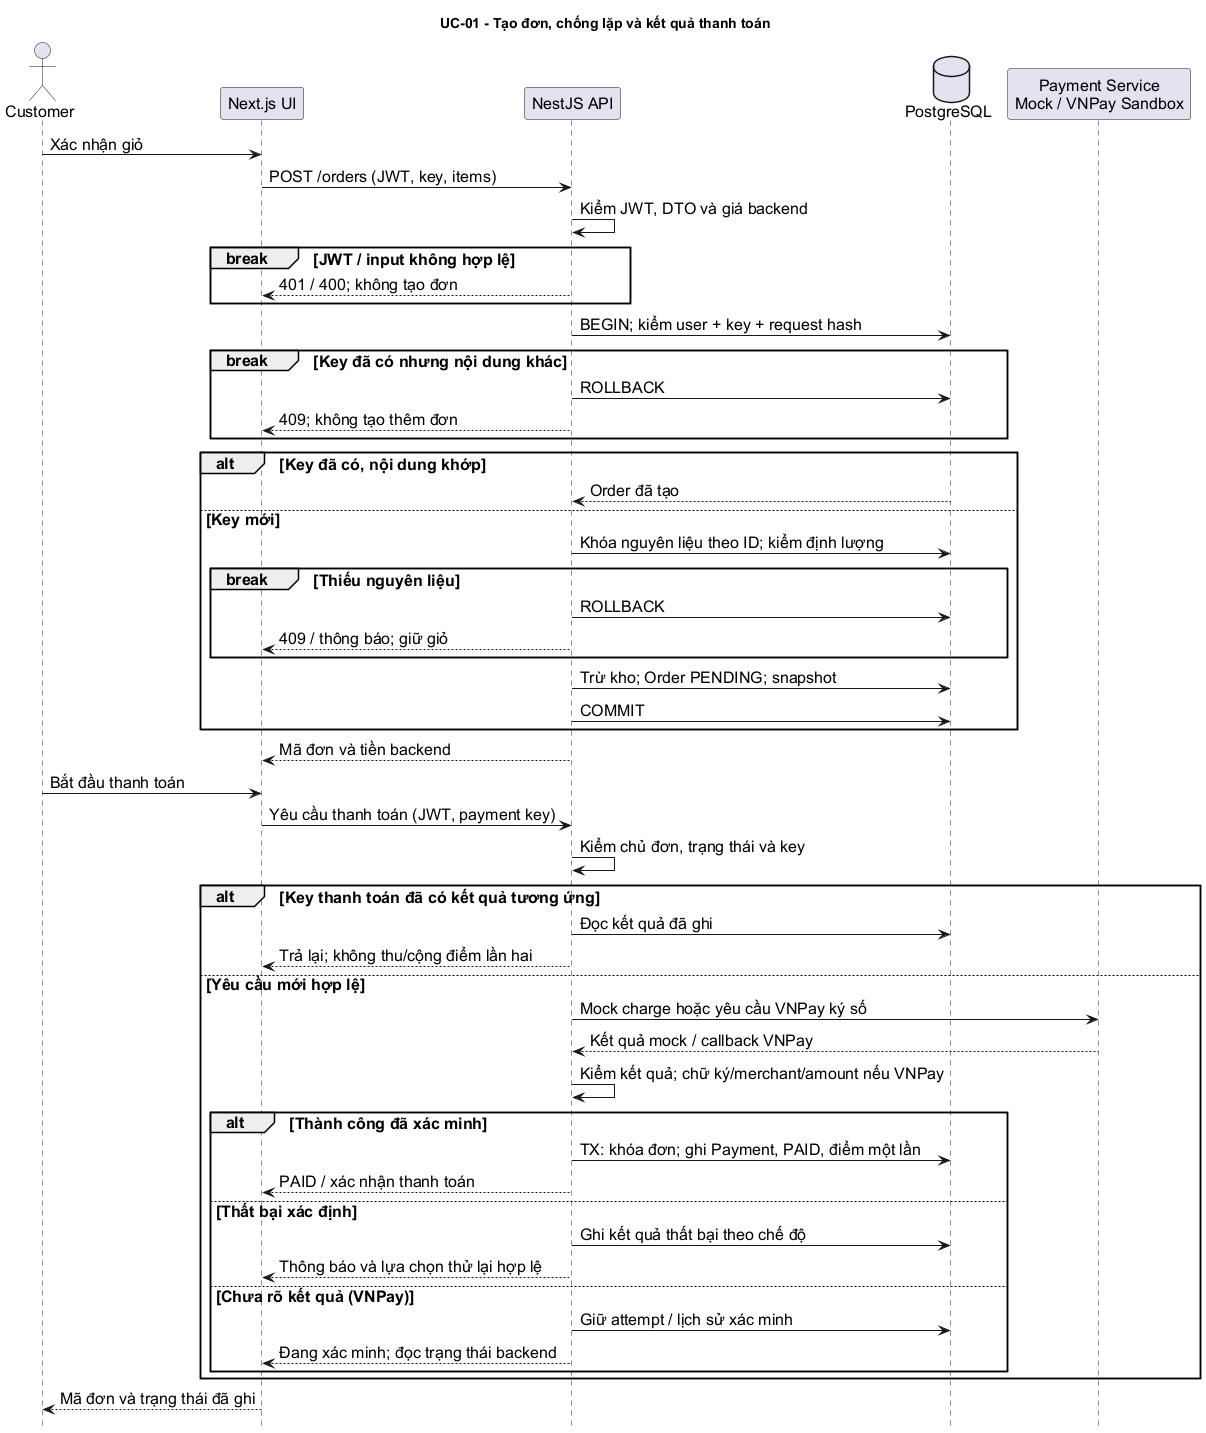

The diagram above was rendered by PlantUML. Its source (embedded in the PNG):
@startuml
title UC-01 - Tạo đơn, chống lặp và kết quả thanh toán
skinparam defaultFontName Arial
skinparam defaultFontSize 16
hide footbox
actor Customer
participant "Next.js UI" as UI
participant "NestJS API" as API
database PostgreSQL as DB
participant "Payment Service\nMock / VNPay Sandbox" as Pay
Customer -> UI : Xác nhận giỏ
UI -> API : POST /orders (JWT, key, items)
API -> API : Kiểm JWT, DTO và giá backend
break JWT / input không hợp lệ
 API --> UI : 401 / 400; không tạo đơn
end
API -> DB : BEGIN; kiểm user + key + request hash
break Key đã có nhưng nội dung khác
 API -> DB : ROLLBACK
 API --> UI : 409; không tạo thêm đơn
end
alt Key đã có, nội dung khớp
 DB --> API : Order đã tạo
else Key mới
 API -> DB : Khóa nguyên liệu theo ID; kiểm định lượng
 break Thiếu nguyên liệu
  API -> DB : ROLLBACK
  API --> UI : 409 / thông báo; giữ giỏ
 end
 API -> DB : Trừ kho; Order PENDING; snapshot
 API -> DB : COMMIT
end
API --> UI : Mã đơn và tiền backend
Customer -> UI : Bắt đầu thanh toán
UI -> API : Yêu cầu thanh toán (JWT, payment key)
API -> API : Kiểm chủ đơn, trạng thái và key
alt Key thanh toán đã có kết quả tương ứng
 API -> DB : Đọc kết quả đã ghi
 API --> UI : Trả lại; không thu/cộng điểm lần hai
else Yêu cầu mới hợp lệ
 API -> Pay : Mock charge hoặc yêu cầu VNPay ký số
 Pay --> API : Kết quả mock / callback VNPay
 API -> API : Kiểm kết quả; chữ ký/merchant/amount nếu VNPay
 alt Thành công đã xác minh
  API -> DB : TX: khóa đơn; ghi Payment, PAID, điểm một lần
  API --> UI : PAID / xác nhận thanh toán
 else Thất bại xác định
  API -> DB : Ghi kết quả thất bại theo chế độ
  API --> UI : Thông báo và lựa chọn thử lại hợp lệ
 else Chưa rõ kết quả (VNPay)
  API -> DB : Giữ attempt / lịch sử xác minh
  API --> UI : Đang xác minh; đọc trạng thái backend
 end
end
UI --> Customer : Mã đơn và trạng thái đã ghi
@enduml